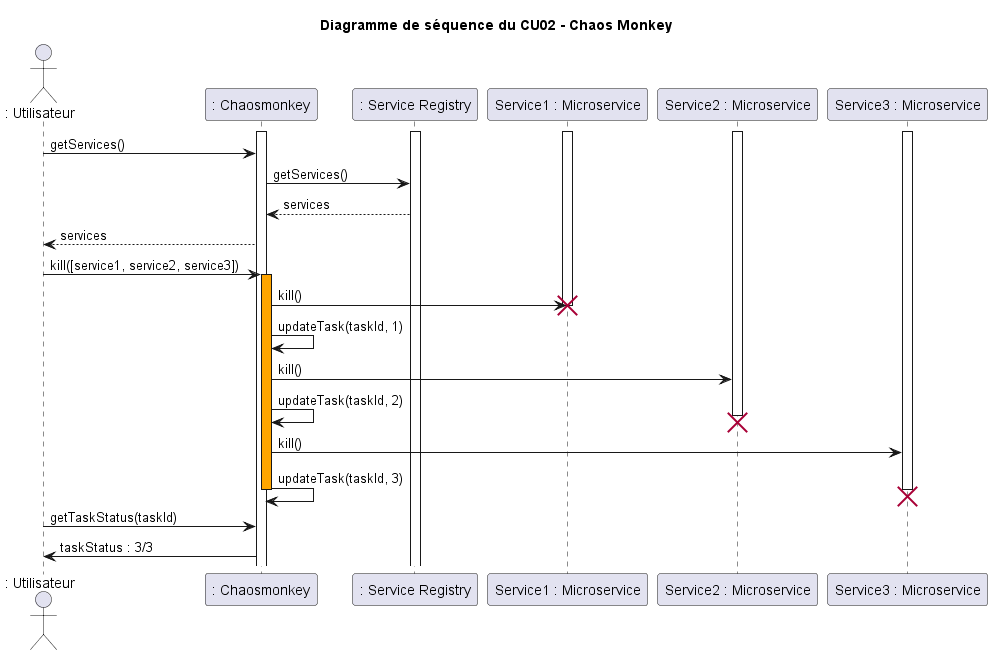

The diagram above was rendered by PlantUML. Its source (embedded in the PNG):
@startuml Convivialité : Supporter l'initiative de l'usager
title Diagramme de séquence du CU02 - Chaos Monkey

actor ": Utilisateur" as user
participant ": Chaosmonkey" as chaos
participant ": Service Registry" as services
participant "Service1 : Microservice" as s1
participant "Service2 : Microservice" as s2
participant "Service3 : Microservice" as s3


activate chaos
activate services
activate s1
activate s2
activate s3

user -> chaos : getServices()
chaos -> services : getServices()
services --> chaos : services
chaos --> user : services

user -> chaos : kill([service1, service2, service3])
activate chaos #orange
chaos -> s1 : kill()
destroy s1
chaos -> chaos : updateTask(taskId, 1)
chaos -> s2 : kill()
chaos -> chaos : updateTask(taskId, 2)
destroy s2
chaos -> s3 : kill()
chaos -> chaos : updateTask(taskId, 3)
destroy s3
deactivate chaos

user -> chaos : getTaskStatus(taskId)
chaos -> user : taskStatus : 3/3


@enduml